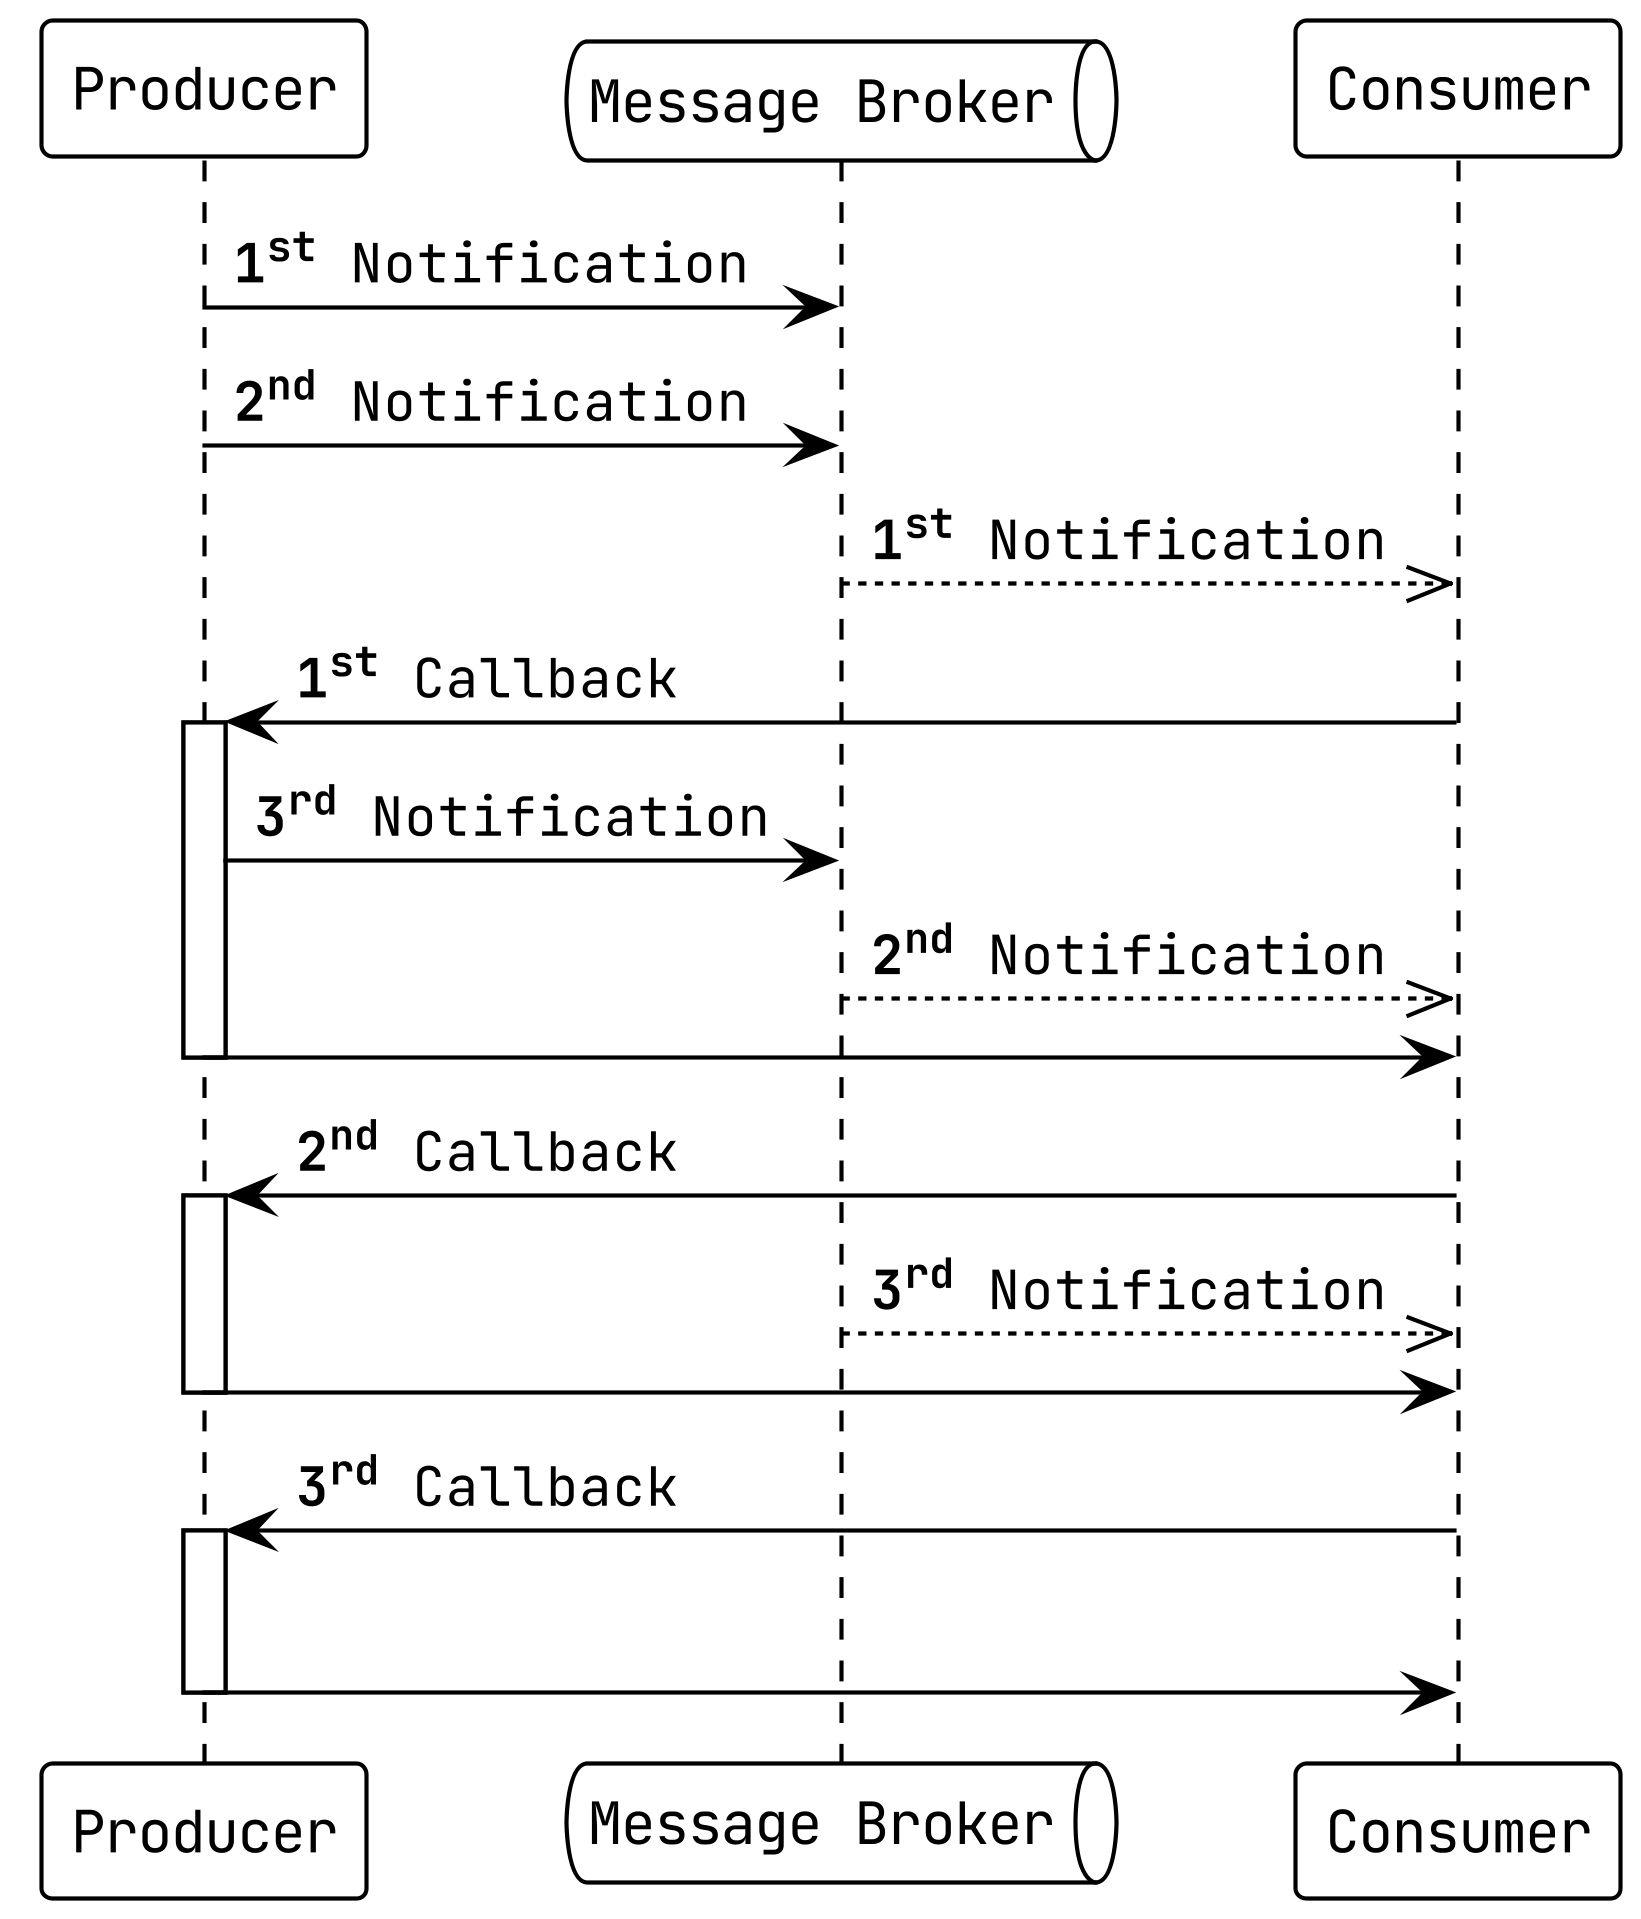

The diagram above was rendered by PlantUML. Its source (embedded in the PNG):
@startuml
!theme plain
skinparam dpi 400
skinparam defaultFontName Jetbrains Mono
skinparam ParticipantPadding 0

participant Producer as prod
queue "Message Broker" as b
participant Consumer as con

prod -> b : <b>1<sup>st</sup></b> Notification
prod -> b : <b>2<sup>nd</sup></b> Notification
b -->> con : <b>1<sup>st</sup></b> Notification

con -> prod ++ : <b>1<sup>st</sup></b> Callback
prod -> b : <b>3<sup>rd</sup></b> Notification
b -->> con : <b>2<sup>nd</sup></b> Notification
prod -> con --

con -> prod ++ : <b>2<sup>nd</sup></b> Callback
b -->> con : <b>3<sup>rd</sup></b> Notification
prod -> con --

con -> prod ++  : <b>3<sup>rd</sup></b> Callback
|||
prod -> con --

@enduml